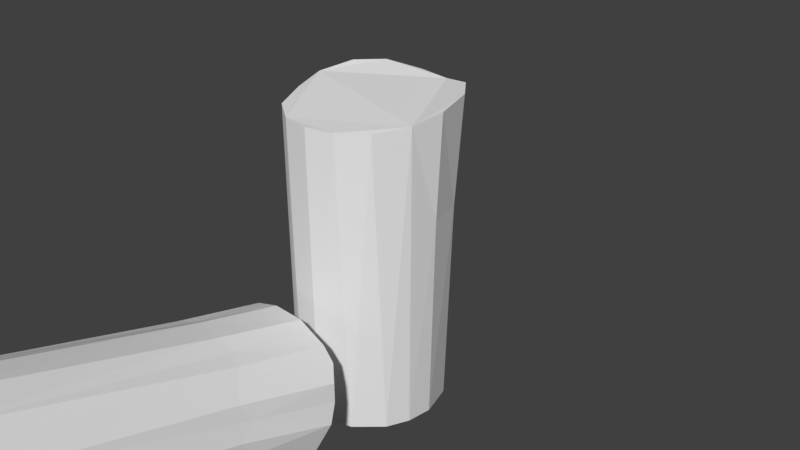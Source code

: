 # Source: broken_column.blend  (saved by Blender 2.78.0; exported with 4.5.12 LTS)
import bpy
from mathutils import Matrix  # noqa: F401  (used for matrix-valued properties, if any)

bpy.ops.wm.read_factory_settings(use_empty=True)
scene = bpy.context.scene
scene.name = 'Scene'

# ---- collections
col_collection_1 = bpy.data.collections.new('Collection 1'); scene.collection.children.link(col_collection_1)

# ---- world
world_world = bpy.data.worlds.new('World'); scene.world = world_world
world_world.color = (0.05088, 0.05088, 0.05088)
world_world.use_sun_shadow = False
world_world.sun_shadow_jitter_overblur = 0.0
world_world.cycles.sampling_method = 'MANUAL'

# ---- cameras
cam_camera = bpy.data.cameras.new('Camera')
cam_camera.clip_end = 100.0
cam_camera.lens = 35.0
cam_camera.sensor_width = 32.0
cam_camera.sensor_height = 18.0
cam_camera.ortho_scale = 7.314
cam_camera.dof.focus_distance = 0.0
cam_camera.dof.aperture_fstop = 128.0

# ---- meshes
me_cylinder_002 = bpy.data.meshes.new('Cylinder.002')
me_cylinder_002.from_pydata([(-0.159, 0.9967, -1.0), (-0.2219, 1.131, 1.087), (0.2237, 1.132, 1.071), (0.6555, 0.9806, 1.107), (0.8314, 0.826, 1.125), (0.9844, 0.6458, 1.089), (0.8721, 0.5058, -1.0), (1.027, 0.4169, 1.103), (0.9987, 0.1287, -1.0), (1.095, 0.1692, 1.074), (1.01, -0.2262, 1.026), (0.7905, -0.6285, 1.003), (0.556, -0.8312, 1.0), (0.3827, -0.9239, 1.0), (0.1951, -0.9808, 1.0), (-1.972e-07, -1.0, 1.0), (-0.3084, -0.9558, 1.0), (-0.6495, -0.7665, 0.9994), (-0.8386, -0.5595, 1.008), (-1.01, -0.2261, 1.026), (-1.095, 0.1692, 1.074), (-1.027, 0.4169, 1.103), (-0.9844, 0.6458, 1.089), (-0.8314, 0.826, 1.125), (-0.6555, 0.9806, 1.107), (0.213, 1.073, 0.5365), (0.2007, 0.9861, -1.0), (0.4137, 0.9838, 0.5637), (0.5182, 0.8655, -1.0), (0.6298, 0.9115, 0.5112), (0.7091, 0.704, -1.0), (0.907, 0.6066, 0.4569), (0.962, 0.4136, 0.5448), (1.032, 0.199, 0.4653), (1.032, 0.004907, 0.5356), (0.9771, -0.2099, -1.0), (0.8639, -0.5107, -1.0), (0.6212, -0.7882, -1.0), (0.3827, -0.9239, -1.0), (0.104, -0.9993, -1.0), (-0.2746, -0.966, -1.0), (-0.6192, -0.7901, -1.0), (-0.8639, -0.5107, -1.0), (-0.9771, -0.2099, -1.0), (-1.032, 0.004908, 0.5356), (-1.032, 0.199, 0.4653), (-0.9987, 0.1287, -1.0), (-0.962, 0.4136, 0.5448), (-0.907, 0.6066, 0.4569), (-0.8721, 0.5058, -1.0), (-0.6298, 0.9115, 0.5112), (-0.7091, 0.704, -1.0), (-0.5182, 0.8655, -0.9999), (-0.4137, 0.9838, 0.5637), (-0.2098, 1.073, 0.4914)], [], [(3, 29, 27), (9, 34, 33), (44, 20, 45), (50, 24, 53), (1, 25, 54), (51, 50, 52), (47, 48, 49), (45, 47, 46), (44, 45, 46), (19, 44, 43), (19, 43, 42), (18, 19, 42), (17, 42, 41), (16, 41, 40), (15, 40, 39), (12, 13, 37), (11, 12, 37), (36, 11, 37), (10, 11, 36), (35, 10, 36), (34, 10, 35), (33, 34, 8), (32, 33, 8), (31, 32, 6), (29, 30, 28), (0, 25, 26), (25, 1, 2), (5, 31, 29, 4), (3, 4, 29), (32, 31, 5, 7), (9, 33, 32, 7), (47, 45, 20, 21), (34, 9, 10), (19, 20, 44), (22, 48, 47, 21), (50, 48, 22, 23), (50, 23, 24), (27, 25, 2, 3), (17, 16, 15, 14, 13, 12, 11, 10, 9, 7, 5, 4, 3, 2, 1, 24, 23, 22, 21, 20, 19, 18), (1, 54, 53, 24), (8, 35, 36, 37, 38, 39, 40, 41, 42, 43, 46, 49, 51, 52, 0, 26, 28, 30, 6), (54, 0, 52, 53), (54, 25, 0), (51, 49, 48, 50), (50, 53, 52), (39, 38, 13, 14), (46, 47, 49), (43, 44, 46), (17, 18, 42), (16, 17, 41), (15, 16, 40), (14, 15, 39), (31, 6, 30, 29), (37, 13, 38), (8, 34, 35), (6, 32, 8), (28, 26, 25, 27), (28, 27, 29)])
me_cylinder_002.use_remesh_preserve_volume = False
me_cylinder_002.use_remesh_preserve_attributes = False
me_cylinder_002.use_mirror_vertex_groups = False
me_cylinder_002.update()
me_cylinder_001 = bpy.data.meshes.new('Cylinder.001')
me_cylinder_001.from_pydata([(-0.159, 0.9967, -1.0), (-0.1991, 1.113, 1.088), (0.2237, 1.132, 1.071), (0.697, 0.9625, 1.115), (0.9822, 0.6384, 1.113), (0.9987, 0.1287, -1.0), (1.095, 0.1692, 1.074), (1.01, -0.2262, 1.026), (0.7905, -0.6285, 1.003), (0.4625, -0.8921, 0.9999), (0.09516, -1.0, 1.0), (-0.3084, -0.9558, 1.0), (-0.735, -0.6972, 1.001), (-1.01, -0.2261, 1.026), (-1.095, 0.1692, 1.074), (-0.9822, 0.6384, 1.113), (-0.697, 0.9625, 1.115), (0.2037, 1.073, 0.566), (0.2007, 0.9861, -1.0), (0.5182, 0.8655, -1.0), (0.6298, 0.9115, 0.5112), (0.8443, 0.5621, -0.9998), (0.8983, 0.6038, 0.3989), (1.037, 0.1528, 0.3951), (0.9771, -0.2099, -1.0), (0.8639, -0.5107, -1.0), (0.5568, -0.8415, -1.0), (0.104, -0.9993, -1.0), (-0.2746, -0.966, -1.0), (-0.6192, -0.7901, -1.0), (-0.8639, -0.5107, -1.0), (-0.9771, -0.2099, -1.0), (-1.037, 0.1528, 0.3951), (-0.9987, 0.1287, -1.0), (-0.8983, 0.6038, 0.3989), (-0.8443, 0.5621, -0.9999), (-0.6298, 0.9115, 0.5112), (-0.5182, 0.8655, -0.9999)], [], [(3, 20, 17), (36, 16, 1), (37, 1, 0), (35, 36, 37), (32, 34, 33), (13, 32, 31), (13, 31, 30), (12, 13, 30), (12, 30, 29), (11, 29, 28), (10, 28, 27), (8, 9, 26), (25, 8, 26), (7, 8, 25), (24, 7, 25), (23, 7, 24), (22, 23, 5), (20, 21, 19), (17, 19, 18), (0, 17, 18), (17, 1, 2), (2, 3, 17), (6, 23, 22, 4), (34, 32, 14, 15), (23, 6, 7), (13, 14, 32), (36, 34, 15, 16), (12, 11, 10, 9, 8, 7, 6, 4, 3, 2, 1, 16, 15, 14, 13), (4, 22, 20, 3), (5, 24, 25, 26, 27, 28, 29, 30, 31, 33, 35, 37, 0, 18, 19, 21), (27, 26, 9, 10), (1, 17, 0), (36, 1, 37), (34, 36, 35), (33, 34, 35), (31, 32, 33), (11, 12, 29), (10, 11, 28), (5, 23, 24), (21, 22, 5), (21, 20, 22), (19, 17, 20)])
me_cylinder_001.use_remesh_preserve_volume = False
me_cylinder_001.use_remesh_preserve_attributes = False
me_cylinder_001.use_mirror_vertex_groups = False
me_cylinder_001.update()

# ---- objects
ob_cylinder_001 = bpy.data.objects.new('Cylinder.001', me_cylinder_002)
ob_cylinder = bpy.data.objects.new('Cylinder', me_cylinder_001)
ob_camera = bpy.data.objects.new('Camera', cam_camera)

# ---- transforms, parenting, visibility, modifiers, constraints
ob_cylinder_001.location = (-0.06604, -3.645, -0.8945)
ob_cylinder_001.rotation_euler = (-7.587, 3.142, -0.0)
ob_cylinder_001.scale = (1.0, 1.0, 2.0)
ob_cylinder_001.lineart.crease_threshold = 0.0
ob_cylinder.location = (0.0, 0.0, 0.0)
ob_cylinder.scale = (1.0, 1.0, 2.0)
ob_cylinder.lineart.crease_threshold = 0.0
ob_camera.location = (7.481, -6.508, 5.344)
ob_camera.rotation_euler = (1.109, 0.0, 0.8149)
ob_camera.lock_rotations_4d = False
ob_camera.empty_display_type = 'ARROWS'
ob_camera.color = (0.0, 0.0, 0.0, 0.0)
ob_camera.display_type = 'WIRE'
ob_camera.lineart.crease_threshold = 0.0

# ---- collection membership
col_collection_1.objects.link(ob_cylinder_001)
col_collection_1.objects.link(ob_cylinder)
col_collection_1.objects.link(ob_camera)

# ---- scene / render settings (as saved in the file)
scene.camera = ob_camera
scene.frame_start = 1; scene.frame_end = 250; scene.frame_set(1)
scene.render.engine = 'BLENDER_EEVEE_NEXT'
scene.render.resolution_percentage = 50
scene.render.dither_intensity = 0.0
scene.cycles.use_denoising = False
scene.cycles.samples = 128
scene.cycles.sampling_pattern = 'TABULATED_SOBOL'
scene.cycles.light_sampling_threshold = 0.0
scene.cycles.use_adaptive_sampling = False
scene.cycles.use_light_tree = False
scene.cycles.blur_glossy = 0.0
scene.cycles.sample_clamp_indirect = 0.0
scene.view_settings.view_transform = 'Standard'
bpy.context.view_layer.update()

# ---- added for rendering (the .blend has no usable light): sun
light_auto_sun = bpy.data.lights.new('AutoSun', 'SUN')
light_auto_sun.energy = 3.0
light_auto_sun.angle = 0.0523599
ob_auto_sun = bpy.data.objects.new('AutoSun', light_auto_sun)
scene.collection.objects.link(ob_auto_sun)
ob_auto_sun.rotation_euler = (0.872665, 0.174533, 0.523599)
bpy.context.view_layer.update()
